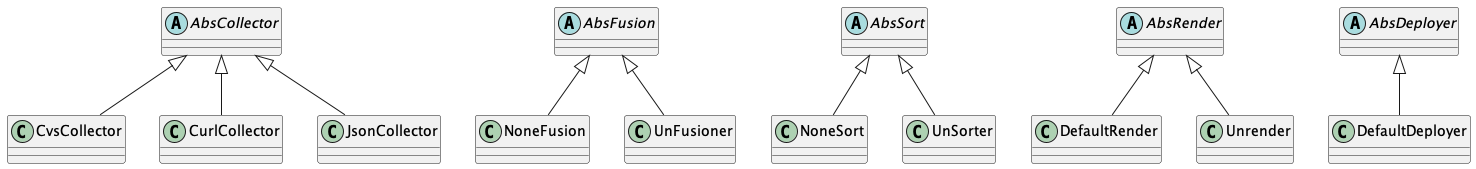

The diagram above was rendered by PlantUML. Its source (embedded in the PNG):
@startuml

abstract class AbsCollector
abstract class AbsFusion
abstract class AbsSort
abstract class AbsRender
abstract class AbsDeployer

AbsCollector <|-- CvsCollector 
AbsCollector <|-- CurlCollector 
AbsCollector <|-- JsonCollector 

AbsFusion <|-- NoneFusion 
AbsFusion <|-- UnFusioner 

AbsSort <|-- NoneSort 
AbsSort <|-- UnSorter 

AbsRender <|-- DefaultRender 
AbsRender <|-- Unrender 

AbsDeployer <|-- DefaultDeployer  

@enduml